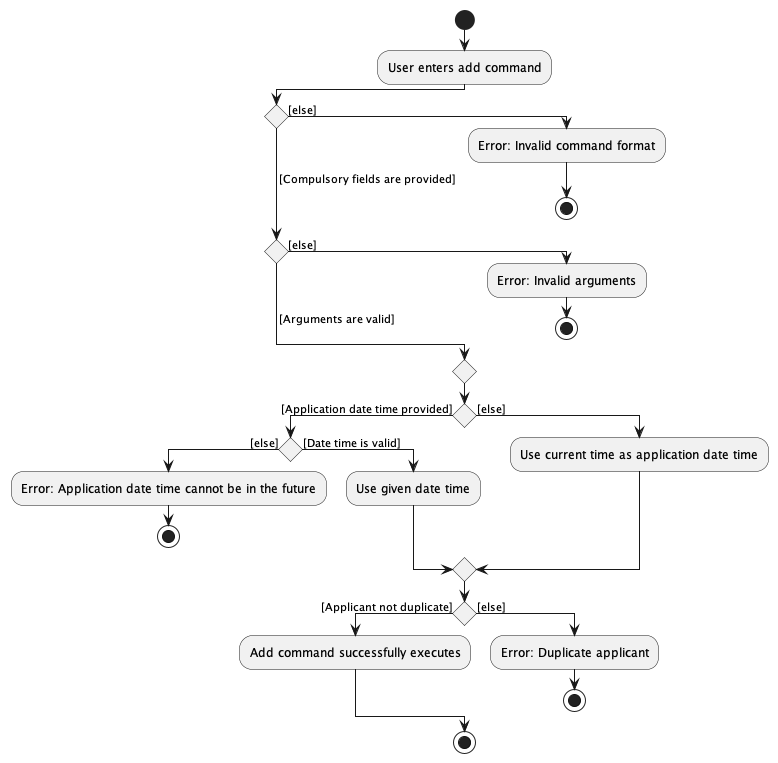

The diagram above was rendered by PlantUML. Its source (embedded in the PNG):
@startuml
!pragma useVerticalIf on
start
:User enters add command;
if () then ([else])
  :Error: Invalid command format;
  stop
( [Compulsory fields are provided]) elseif () then ([else])
  :Error: Invalid arguments;
  stop
else ( [Arguments are valid])
endif
if () is ([Application date time provided]) then

if () then ([else])
:Error: Application date time cannot be in the future;
stop
else ([Date time is valid])
:Use given date time;
endif
else ([else])
:Use current time as application date time;
endif
if () is ([Applicant not duplicate]) then
  :Add command successfully executes;
else ([else])
  :Error: Duplicate applicant;
  stop
endif
stop
@enduml